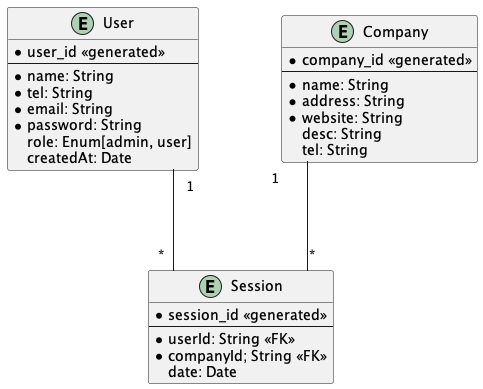

The diagram above was rendered by PlantUML. Its source (embedded in the PNG):
@startuml
skinparam Linetype ortho

entity "User" as user {
  * user_id <<generated>>
  --
  * name: String
  * tel: String
  * email: String
  * password: String
  role: Enum[admin, user]
  createdAt: Date
}

entity "Session" as session {
  * session_id <<generated>>
  --
  * userId: String <<FK>>
  * companyId; String <<FK>>
  date: Date
}

entity "Company" as company {
  * company_id <<generated>>
  --
  * name: String
  * address: String
  * website: String
  desc: String
  tel: String
}

user "1" -- "*" session
company "1" -- "*" session

@enduml